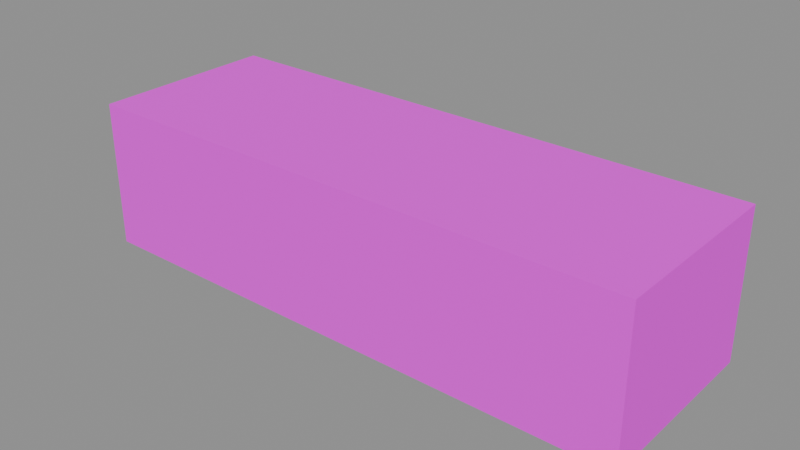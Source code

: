 # Source: PRP_Water_Trough_A.blend  (saved by Blender 5.2.45; exported with 4.5.12 LTS)
import bpy
from mathutils import Matrix  # noqa: F401  (used for matrix-valued properties, if any)

bpy.ops.wm.read_factory_settings(use_empty=True)
scene = bpy.context.scene
scene.name = 'Scene'

# ---- collections
col_geometry = bpy.data.collections.new('Geometry'); scene.collection.children.link(col_geometry)
col_collision = bpy.data.collections.new('Collision'); scene.collection.children.link(col_collision)
col_rig = bpy.data.collections.new('Rig'); scene.collection.children.link(col_rig)
col_reference = bpy.data.collections.new('Reference'); scene.collection.children.link(col_reference)
col_export = bpy.data.collections.new('Export'); scene.collection.children.link(col_export)

# ---- materials (node trees are filled in below, after node groups)
mat_mat_stone_granite_a = bpy.data.materials.new('MAT_Stone_Granite_A')
mat_mat_foliage_a = bpy.data.materials.new('MAT_Foliage_A')
mat_mat_water_a = bpy.data.materials.new('MAT_Water_A')

# ---- material node trees
mat_mat_stone_granite_a.use_nodes = True; mat_mat_stone_granite_a.node_tree.nodes.clear()
_N = mat_mat_stone_granite_a.node_tree.nodes; _L = mat_mat_stone_granite_a.node_tree.links
n0 = _N.new('ShaderNodeBsdfPrincipled'); n0.name = 'Principled BSDF'; n0.location = (-200, 100)
n0.inputs[2].default_value = 0.88
n0.inputs[10].default_value = 0.005
n1 = _N.new('ShaderNodeOutputMaterial'); n1.name = 'Material Output'; n1.location = (200, 100)
n2 = _N.new('ShaderNodeVertexColor'); n2.name = 'Color Attribute'; n2.location = (0, 0)
n2.layer_name = 'Col'
_L.new(n0.outputs[0], n1.inputs[0])
_L.new(n2.outputs[0], n0.inputs[0])
n1.is_active_output = True
mat_mat_foliage_a.use_nodes = True; mat_mat_foliage_a.node_tree.nodes.clear()
_N = mat_mat_foliage_a.node_tree.nodes; _L = mat_mat_foliage_a.node_tree.links
n0 = _N.new('ShaderNodeBsdfPrincipled'); n0.name = 'Principled BSDF'; n0.location = (-200, 100)
n0.inputs[2].default_value = 0.78
n0.inputs[10].default_value = 0.005
n1 = _N.new('ShaderNodeOutputMaterial'); n1.name = 'Material Output'; n1.location = (200, 100)
n2 = _N.new('ShaderNodeVertexColor'); n2.name = 'Color Attribute'; n2.location = (0, 0)
n2.layer_name = 'Col'
_L.new(n0.outputs[0], n1.inputs[0])
_L.new(n2.outputs[0], n0.inputs[0])
n1.is_active_output = True
mat_mat_water_a.use_nodes = True; mat_mat_water_a.node_tree.nodes.clear()
_N = mat_mat_water_a.node_tree.nodes; _L = mat_mat_water_a.node_tree.links
n0 = _N.new('ShaderNodeBsdfPrincipled'); n0.name = 'Principled BSDF'; n0.location = (-200, 100)
n0.inputs[2].default_value = 0.05
n0.inputs[10].default_value = 0.005
n1 = _N.new('ShaderNodeOutputMaterial'); n1.name = 'Material Output'; n1.location = (200, 100)
n2 = _N.new('ShaderNodeVertexColor'); n2.name = 'Color Attribute'; n2.location = (0, 0)
n2.layer_name = 'Col'
_L.new(n0.outputs[0], n1.inputs[0])
_L.new(n2.outputs[0], n0.inputs[0])
n1.is_active_output = True

# ---- meshes
me_prp_water_trough_a_mesh_001 = bpy.data.meshes.new('PRP_Water_Trough_A_Mesh.001')
me_prp_water_trough_a_mesh_001.from_pydata([(-1.004, -0.3129, 0.009285), (-0.99, -0.31, 0.0), (-0.9929, -0.3237, 0.009285), (0.99, -0.31, 0.0), (1.004, -0.3129, 0.009285), (0.9929, -0.3237, 0.009285), (0.99, 0.31, 0.0), (0.9929, 0.3237, 0.009285), (1.004, 0.3129, 0.009285), (-0.99, 0.31, 0.0), (-1.004, 0.3129, 0.009285), (-0.9929, 0.3237, 0.009285), (-1.009, -0.34, 0.05), (-1.02, -0.3292, 0.05), (1.02, -0.3292, 0.05), (1.009, -0.34, 0.05), (1.009, 0.34, 0.05), (1.02, 0.3292, 0.05), (-1.02, 0.3292, 0.05), (-1.009, 0.34, 0.05), (-1.009, -0.34, 0.5), (-1.02, -0.3292, 0.5), (1.02, -0.3292, 0.5), (1.009, -0.34, 0.5), (1.009, 0.34, 0.5), (1.02, 0.3292, 0.5), (-1.02, 0.3292, 0.5), (-1.009, 0.34, 0.5), (-1.0, -0.3091, 0.52), (-0.9891, -0.32, 0.52), (0.9891, -0.32, 0.52), (1.0, -0.3091, 0.52), (1.0, 0.3091, 0.52), (0.9891, 0.32, 0.52), (-0.9891, 0.32, 0.52), (-1.0, 0.3091, 0.52), (-0.94, -0.24, 0.48), (-0.94, -0.25, 0.49), (-0.95, -0.24, 0.49), (-0.94, -0.25, 0.51), (-0.94, -0.24, 0.52), (-0.95, -0.24, 0.51), (-0.94, 0.24, 0.48), (-0.95, 0.24, 0.49), (-0.94, 0.25, 0.49), (-0.94, 0.24, 0.52), (-0.94, 0.25, 0.51), (-0.95, 0.24, 0.51), (0.94, -0.24, 0.48), (0.95, -0.24, 0.49), (0.94, -0.25, 0.49), (0.94, -0.24, 0.52), (0.94, -0.25, 0.51), (0.95, -0.24, 0.51), (0.94, 0.24, 0.48), (0.94, 0.25, 0.49), (0.95, 0.24, 0.49), (0.94, 0.24, 0.52), (0.95, 0.24, 0.51), (0.94, 0.25, 0.51), (-1.03, -0.32, 0.15), (-1.03, -0.33, 0.16), (-1.04, -0.32, 0.16), (-1.03, -0.33, 0.18), (-1.03, -0.32, 0.19), (-1.04, -0.32, 0.18), (-1.03, 0.32, 0.15), (-1.04, 0.32, 0.16), (-1.03, 0.33, 0.16), (-1.03, 0.32, 0.19), (-1.03, 0.33, 0.18), (-1.04, 0.32, 0.18), (1.03, -0.32, 0.15), (1.04, -0.32, 0.16), (1.03, -0.33, 0.16), (1.03, -0.32, 0.19), (1.03, -0.33, 0.18), (1.04, -0.32, 0.18), (1.03, 0.32, 0.15), (1.03, 0.33, 0.16), (1.04, 0.32, 0.16), (1.03, 0.32, 0.19), (1.04, 0.32, 0.18), (1.03, 0.33, 0.18)], [], [(0, 1, 2), (3, 4, 5), (6, 7, 8), (9, 10, 11), (36, 37, 38), (39, 40, 41), (42, 43, 44), (45, 46, 47), (48, 49, 50), (51, 52, 53), (54, 55, 56), (57, 58, 59), (60, 61, 62), (63, 64, 65), (66, 67, 68), (69, 70, 71), (72, 73, 74), (75, 76, 77), (78, 79, 80), (81, 82, 83), (13, 0, 2, 12), (1, 3, 5, 2), (4, 14, 15, 5), (3, 6, 8, 4), (7, 16, 17, 8), (6, 9, 11, 7), (10, 18, 19, 11), (9, 1, 0, 10), (21, 13, 12, 20), (14, 22, 23, 15), (16, 24, 25, 17), (18, 26, 27, 19), (28, 21, 20, 29), (22, 31, 30, 23), (24, 33, 32, 25), (26, 35, 34, 27), (42, 36, 38, 43), (37, 39, 41, 38), (40, 45, 47, 41), (46, 44, 43, 47), (54, 42, 44, 55), (45, 57, 59, 46), (58, 56, 55, 59), (48, 54, 56, 49), (57, 51, 53, 58), (52, 50, 49, 53), (36, 48, 50, 37), (51, 40, 39, 52), (66, 60, 62, 67), (61, 63, 65, 62), (64, 69, 71, 65), (70, 68, 67, 71), (78, 66, 68, 79), (69, 81, 83, 70), (82, 80, 79, 83), (72, 78, 80, 73), (81, 75, 77, 82), (76, 74, 73, 77), (60, 72, 74, 61), (75, 64, 63, 76), (10, 0, 13, 18), (2, 5, 15, 12), (9, 6, 3, 1), (4, 8, 17, 14), (7, 11, 19, 16), (18, 13, 21, 26), (12, 15, 23, 20), (14, 17, 25, 22), (16, 19, 27, 24), (26, 21, 28, 35), (20, 23, 30, 29), (22, 25, 32, 31), (24, 27, 34, 33), (28, 29, 30, 31, 32, 33, 34, 35), (42, 54, 48, 36), (38, 41, 47, 43), (50, 52, 39, 37), (57, 45, 40, 51), (44, 46, 59, 55), (56, 58, 53, 49), (66, 78, 72, 60), (62, 65, 71, 67), (74, 76, 63, 61), (81, 69, 64, 75), (68, 70, 83, 79), (80, 82, 77, 73)])
me_prp_water_trough_a_mesh_001.polygons.foreach_set('material_index', [0, 0, 0, 0, 0, 0, 0, 0, 0, 0, 0, 0, 1, 1, 1, 1, 1, 1, 1, 1, 0, 0, 0, 0, 0, 0, 0, 0, 0, 0, 0, 0, 0, 0, 0, 0, 0, 0, 0, 0, 0, 0, 0, 0, 0, 0, 0, 0, 1, 1, 1, 1, 1, 1, 1, 1, 1, 1, 1, 1, 0, 0, 0, 0, 0, 0, 0, 0, 0, 0, 0, 0, 0, 0, 0, 0, 0, 0, 0, 0, 1, 1, 1, 1, 1, 1])
_ca = me_prp_water_trough_a_mesh_001.color_attributes.new('Col', 'BYTE_COLOR', 'CORNER')
_ca.data.foreach_set('color', [0.3005, 0.2346, 0.1779, 1.0, 0.3005, 0.2346, 0.1779, 1.0, 0.3005, 0.2346, 0.1779, 1.0, 0.3005, 0.2346, 0.1779, 1.0, 0.3005, 0.2346, 0.1779, 1.0, 0.3005, 0.2346, 0.1779, 1.0, 0.3005, 0.2346, 0.1779, 1.0, 0.3005, 0.2346, 0.1779, 1.0, 0.3005, 0.2346, 0.1779, 1.0, 0.3005, 0.2346, 0.1779, 1.0, 0.3005, 0.2346, 0.1779, 1.0, 0.3005, 0.2346, 0.1779, 1.0, 0.1329, 0.1144, 0.0999, 1.0, 0.1329, 0.1144, 0.0999, 1.0, 0.1329, 0.1144, 0.0999, 1.0, 0.1329, 0.1144, 0.0999, 1.0, 0.1329, 0.1144, 0.0999, 1.0, 0.1329, 0.1144, 0.0999, 1.0, 0.1329, 0.1144, 0.0999, 1.0, 0.1329, 0.1144, 0.0999, 1.0, 0.1329, 0.1144, 0.0999, 1.0, 0.1329, 0.1144, 0.0999, 1.0, 0.1329, 0.1144, 0.0999, 1.0, 0.1329, 0.1144, 0.0999, 1.0, 0.1329, 0.1144, 0.0999, 1.0, 0.1329, 0.1144, 0.0999, 1.0, 0.1329, 0.1144, 0.0999, 1.0, 0.1329, 0.1144, 0.0999, 1.0, 0.1329, 0.1144, 0.0999, 1.0, 0.1329, 0.1144, 0.0999, 1.0, 0.1329, 0.1144, 0.0999, 1.0, 0.1329, 0.1144, 0.0999, 1.0, 0.1329, 0.1144, 0.0999, 1.0, 0.1329, 0.1144, 0.0999, 1.0, 0.1329, 0.1144, 0.0999, 1.0, 0.1329, 0.1144, 0.0999, 1.0, 0.07421, 0.1329, 0.0356, 1.0, 0.07421, 0.1329, 0.0356, 1.0, 0.07421, 0.1329, 0.0356, 1.0, 0.07421, 0.1329, 0.0356, 1.0, 0.07421, 0.1329, 0.0356, 1.0, 0.07421, 0.1329, 0.0356, 1.0, 0.07421, 0.1329, 0.0356, 1.0, 0.07421, 0.1329, 0.0356, 1.0, 0.07421, 0.1329, 0.0356, 1.0, 0.07421, 0.1329, 0.0356, 1.0, 0.07421, 0.1329, 0.0356, 1.0, 0.07421, 0.1329, 0.0356, 1.0, 0.07421, 0.1329, 0.0356, 1.0, 0.07421, 0.1329, 0.0356, 1.0, 0.07421, 0.1329, 0.0356, 1.0, 0.07421, 0.1329, 0.0356, 1.0, 0.07421, 0.1329, 0.0356, 1.0, 0.07421, 0.1329, 0.0356, 1.0, 0.07421, 0.1329, 0.0356, 1.0, 0.07421, 0.1329, 0.0356, 1.0, 0.07421, 0.1329, 0.0356, 1.0, 0.07421, 0.1329, 0.0356, 1.0, 0.07421, 0.1329, 0.0356, 1.0, 0.07421, 0.1329, 0.0356, 1.0, 0.3005, 0.2346, 0.1779, 1.0, 0.3005, 0.2346, 0.1779, 1.0, 0.3005, 0.2346, 0.1779, 1.0, 0.3005, 0.2346, 0.1779, 1.0, 0.3005, 0.2346, 0.1779, 1.0, 0.3005, 0.2346, 0.1779, 1.0, 0.3005, 0.2346, 0.1779, 1.0, 0.3005, 0.2346, 0.1779, 1.0, 0.3005, 0.2346, 0.1779, 1.0, 0.3005, 0.2346, 0.1779, 1.0, 0.3005, 0.2346, 0.1779, 1.0, 0.3005, 0.2346, 0.1779, 1.0, 0.3005, 0.2346, 0.1779, 1.0, 0.3005, 0.2346, 0.1779, 1.0, 0.3005, 0.2346, 0.1779, 1.0, 0.3005, 0.2346, 0.1779, 1.0, 0.3005, 0.2346, 0.1779, 1.0, 0.3005, 0.2346, 0.1779, 1.0, 0.3005, 0.2346, 0.1779, 1.0, 0.3005, 0.2346, 0.1779, 1.0, 0.3005, 0.2346, 0.1779, 1.0, 0.3005, 0.2346, 0.1779, 1.0, 0.3005, 0.2346, 0.1779, 1.0, 0.3005, 0.2346, 0.1779, 1.0, 0.3005, 0.2346, 0.1779, 1.0, 0.3005, 0.2346, 0.1779, 1.0, 0.3005, 0.2346, 0.1779, 1.0, 0.3005, 0.2346, 0.1779, 1.0, 0.3005, 0.2346, 0.1779, 1.0, 0.3005, 0.2346, 0.1779, 1.0, 0.3005, 0.2346, 0.1779, 1.0, 0.3005, 0.2346, 0.1779, 1.0, 0.3005, 0.2346, 0.1779, 1.0, 0.3005, 0.2346, 0.1779, 1.0, 0.3005, 0.2346, 0.1779, 1.0, 0.3005, 0.2346, 0.1779, 1.0, 0.3005, 0.2346, 0.1779, 1.0, 0.3005, 0.2346, 0.1779, 1.0, 0.3005, 0.2346, 0.1779, 1.0, 0.3005, 0.2346, 0.1779, 1.0, 0.3005, 0.2346, 0.1779, 1.0, 0.3005, 0.2346, 0.1779, 1.0, 0.3005, 0.2346, 0.1779, 1.0, 0.3005, 0.2346, 0.1779, 1.0, 0.3005, 0.2346, 0.1779, 1.0, 0.3005, 0.2346, 0.1779, 1.0, 0.3005, 0.2346, 0.1779, 1.0, 0.3005, 0.2346, 0.1779, 1.0, 0.3005, 0.2346, 0.1779, 1.0, 0.3005, 0.2346, 0.1779, 1.0, 0.3005, 0.2346, 0.1779, 1.0, 0.3005, 0.2346, 0.1779, 1.0, 0.3005, 0.2346, 0.1779, 1.0, 0.3005, 0.2346, 0.1779, 1.0, 0.3005, 0.2346, 0.1779, 1.0, 0.3005, 0.2346, 0.1779, 1.0, 0.3005, 0.2346, 0.1779, 1.0, 0.3005, 0.2346, 0.1779, 1.0, 0.3005, 0.2346, 0.1779, 1.0, 0.3005, 0.2346, 0.1779, 1.0, 0.3005, 0.2346, 0.1779, 1.0, 0.3005, 0.2346, 0.1779, 1.0, 0.3005, 0.2346, 0.1779, 1.0, 0.3005, 0.2346, 0.1779, 1.0, 0.1329, 0.1144, 0.0999, 1.0, 0.1329, 0.1144, 0.0999, 1.0, 0.1329, 0.1144, 0.0999, 1.0, 0.1329, 0.1144, 0.0999, 1.0, 0.1329, 0.1144, 0.0999, 1.0, 0.1329, 0.1144, 0.0999, 1.0, 0.1329, 0.1144, 0.0999, 1.0, 0.1329, 0.1144, 0.0999, 1.0, 0.1329, 0.1144, 0.0999, 1.0, 0.1329, 0.1144, 0.0999, 1.0, 0.1329, 0.1144, 0.0999, 1.0, 0.1329, 0.1144, 0.0999, 1.0, 0.1329, 0.1144, 0.0999, 1.0, 0.1329, 0.1144, 0.0999, 1.0, 0.1329, 0.1144, 0.0999, 1.0, 0.1329, 0.1144, 0.0999, 1.0, 0.1329, 0.1144, 0.0999, 1.0, 0.1329, 0.1144, 0.0999, 1.0, 0.1329, 0.1144, 0.0999, 1.0, 0.1329, 0.1144, 0.0999, 1.0, 0.1329, 0.1144, 0.0999, 1.0, 0.1329, 0.1144, 0.0999, 1.0, 0.1329, 0.1144, 0.0999, 1.0, 0.1329, 0.1144, 0.0999, 1.0, 0.1329, 0.1144, 0.0999, 1.0, 0.1329, 0.1144, 0.0999, 1.0, 0.1329, 0.1144, 0.0999, 1.0, 0.1329, 0.1144, 0.0999, 1.0, 0.1329, 0.1144, 0.0999, 1.0, 0.1329, 0.1144, 0.0999, 1.0, 0.1329, 0.1144, 0.0999, 1.0, 0.1329, 0.1144, 0.0999, 1.0, 0.1329, 0.1144, 0.0999, 1.0, 0.1329, 0.1144, 0.0999, 1.0, 0.1329, 0.1144, 0.0999, 1.0, 0.1329, 0.1144, 0.0999, 1.0, 0.1329, 0.1144, 0.0999, 1.0, 0.1329, 0.1144, 0.0999, 1.0, 0.1329, 0.1144, 0.0999, 1.0, 0.1329, 0.1144, 0.0999, 1.0, 0.1329, 0.1144, 0.0999, 1.0, 0.1329, 0.1144, 0.0999, 1.0, 0.1329, 0.1144, 0.0999, 1.0, 0.1329, 0.1144, 0.0999, 1.0, 0.1329, 0.1144, 0.0999, 1.0, 0.1329, 0.1144, 0.0999, 1.0, 0.1329, 0.1144, 0.0999, 1.0, 0.1329, 0.1144, 0.0999, 1.0, 0.07421, 0.1329, 0.0356, 1.0, 0.07421, 0.1329, 0.0356, 1.0, 0.07421, 0.1329, 0.0356, 1.0, 0.07421, 0.1329, 0.0356, 1.0, 0.07421, 0.1329, 0.0356, 1.0, 0.07421, 0.1329, 0.0356, 1.0, 0.07421, 0.1329, 0.0356, 1.0, 0.07421, 0.1329, 0.0356, 1.0, 0.07421, 0.1329, 0.0356, 1.0, 0.07421, 0.1329, 0.0356, 1.0, 0.07421, 0.1329, 0.0356, 1.0, 0.07421, 0.1329, 0.0356, 1.0, 0.07421, 0.1329, 0.0356, 1.0, 0.07421, 0.1329, 0.0356, 1.0, 0.07421, 0.1329, 0.0356, 1.0, 0.07421, 0.1329, 0.0356, 1.0, 0.07421, 0.1329, 0.0356, 1.0, 0.07421, 0.1329, 0.0356, 1.0, 0.07421, 0.1329, 0.0356, 1.0, 0.07421, 0.1329, 0.0356, 1.0, 0.07421, 0.1329, 0.0356, 1.0, 0.07421, 0.1329, 0.0356, 1.0, 0.07421, 0.1329, 0.0356, 1.0, 0.07421, 0.1329, 0.0356, 1.0, 0.07421, 0.1329, 0.0356, 1.0, 0.07421, 0.1329, 0.0356, 1.0, 0.07421, 0.1329, 0.0356, 1.0, 0.07421, 0.1329, 0.0356, 1.0, 0.07421, 0.1329, 0.0356, 1.0, 0.07421, 0.1329, 0.0356, 1.0, 0.07421, 0.1329, 0.0356, 1.0, 0.07421, 0.1329, 0.0356, 1.0, 0.07421, 0.1329, 0.0356, 1.0, 0.07421, 0.1329, 0.0356, 1.0, 0.07421, 0.1329, 0.0356, 1.0, 0.07421, 0.1329, 0.0356, 1.0, 0.07421, 0.1329, 0.0356, 1.0, 0.07421, 0.1329, 0.0356, 1.0, 0.07421, 0.1329, 0.0356, 1.0, 0.07421, 0.1329, 0.0356, 1.0, 0.07421, 0.1329, 0.0356, 1.0, 0.07421, 0.1329, 0.0356, 1.0, 0.07421, 0.1329, 0.0356, 1.0, 0.07421, 0.1329, 0.0356, 1.0, 0.07421, 0.1329, 0.0356, 1.0, 0.07421, 0.1329, 0.0356, 1.0, 0.07421, 0.1329, 0.0356, 1.0, 0.07421, 0.1329, 0.0356, 1.0, 0.3005, 0.2346, 0.1779, 1.0, 0.3005, 0.2346, 0.1779, 1.0, 0.3005, 0.2346, 0.1779, 1.0, 0.3005, 0.2346, 0.1779, 1.0, 0.3005, 0.2346, 0.1779, 1.0, 0.3005, 0.2346, 0.1779, 1.0, 0.3005, 0.2346, 0.1779, 1.0, 0.3005, 0.2346, 0.1779, 1.0, 0.3005, 0.2346, 0.1779, 1.0, 0.3005, 0.2346, 0.1779, 1.0, 0.3005, 0.2346, 0.1779, 1.0, 0.3005, 0.2346, 0.1779, 1.0, 0.3005, 0.2346, 0.1779, 1.0, 0.3005, 0.2346, 0.1779, 1.0, 0.3005, 0.2346, 0.1779, 1.0, 0.3005, 0.2346, 0.1779, 1.0, 0.3005, 0.2346, 0.1779, 1.0, 0.3005, 0.2346, 0.1779, 1.0, 0.3005, 0.2346, 0.1779, 1.0, 0.3005, 0.2346, 0.1779, 1.0, 0.3005, 0.2346, 0.1779, 1.0, 0.3005, 0.2346, 0.1779, 1.0, 0.3005, 0.2346, 0.1779, 1.0, 0.3005, 0.2346, 0.1779, 1.0, 0.3005, 0.2346, 0.1779, 1.0, 0.3005, 0.2346, 0.1779, 1.0, 0.3005, 0.2346, 0.1779, 1.0, 0.3005, 0.2346, 0.1779, 1.0, 0.3005, 0.2346, 0.1779, 1.0, 0.3005, 0.2346, 0.1779, 1.0, 0.3005, 0.2346, 0.1779, 1.0, 0.3005, 0.2346, 0.1779, 1.0, 0.3005, 0.2346, 0.1779, 1.0, 0.3005, 0.2346, 0.1779, 1.0, 0.3005, 0.2346, 0.1779, 1.0, 0.3005, 0.2346, 0.1779, 1.0, 0.3005, 0.2346, 0.1779, 1.0, 0.3005, 0.2346, 0.1779, 1.0, 0.3005, 0.2346, 0.1779, 1.0, 0.3005, 0.2346, 0.1779, 1.0, 0.3005, 0.2346, 0.1779, 1.0, 0.3005, 0.2346, 0.1779, 1.0, 0.3005, 0.2346, 0.1779, 1.0, 0.3005, 0.2346, 0.1779, 1.0, 0.3005, 0.2346, 0.1779, 1.0, 0.3005, 0.2346, 0.1779, 1.0, 0.3005, 0.2346, 0.1779, 1.0, 0.3005, 0.2346, 0.1779, 1.0, 0.3005, 0.2346, 0.1779, 1.0, 0.3005, 0.2346, 0.1779, 1.0, 0.3005, 0.2346, 0.1779, 1.0, 0.3005, 0.2346, 0.1779, 1.0, 0.3005, 0.2346, 0.1779, 1.0, 0.3005, 0.2346, 0.1779, 1.0, 0.3005, 0.2346, 0.1779, 1.0, 0.3005, 0.2346, 0.1779, 1.0, 0.3005, 0.2346, 0.1779, 1.0, 0.3005, 0.2346, 0.1779, 1.0, 0.3005, 0.2346, 0.1779, 1.0, 0.3005, 0.2346, 0.1779, 1.0, 0.1329, 0.1144, 0.0999, 1.0, 0.1329, 0.1144, 0.0999, 1.0, 0.1329, 0.1144, 0.0999, 1.0, 0.1329, 0.1144, 0.0999, 1.0, 0.1329, 0.1144, 0.0999, 1.0, 0.1329, 0.1144, 0.0999, 1.0, 0.1329, 0.1144, 0.0999, 1.0, 0.1329, 0.1144, 0.0999, 1.0, 0.1329, 0.1144, 0.0999, 1.0, 0.1329, 0.1144, 0.0999, 1.0, 0.1329, 0.1144, 0.0999, 1.0, 0.1329, 0.1144, 0.0999, 1.0, 0.1329, 0.1144, 0.0999, 1.0, 0.1329, 0.1144, 0.0999, 1.0, 0.1329, 0.1144, 0.0999, 1.0, 0.1329, 0.1144, 0.0999, 1.0, 0.1329, 0.1144, 0.0999, 1.0, 0.1329, 0.1144, 0.0999, 1.0, 0.1329, 0.1144, 0.0999, 1.0, 0.1329, 0.1144, 0.0999, 1.0, 0.1329, 0.1144, 0.0999, 1.0, 0.1329, 0.1144, 0.0999, 1.0, 0.1329, 0.1144, 0.0999, 1.0, 0.1329, 0.1144, 0.0999, 1.0, 0.07421, 0.1329, 0.0356, 1.0, 0.07421, 0.1329, 0.0356, 1.0, 0.07421, 0.1329, 0.0356, 1.0, 0.07421, 0.1329, 0.0356, 1.0, 0.07421, 0.1329, 0.0356, 1.0, 0.07421, 0.1329, 0.0356, 1.0, 0.07421, 0.1329, 0.0356, 1.0, 0.07421, 0.1329, 0.0356, 1.0, 0.07421, 0.1329, 0.0356, 1.0, 0.07421, 0.1329, 0.0356, 1.0, 0.07421, 0.1329, 0.0356, 1.0, 0.07421, 0.1329, 0.0356, 1.0, 0.07421, 0.1329, 0.0356, 1.0, 0.07421, 0.1329, 0.0356, 1.0, 0.07421, 0.1329, 0.0356, 1.0, 0.07421, 0.1329, 0.0356, 1.0, 0.07421, 0.1329, 0.0356, 1.0, 0.07421, 0.1329, 0.0356, 1.0, 0.07421, 0.1329, 0.0356, 1.0, 0.07421, 0.1329, 0.0356, 1.0, 0.07421, 0.1329, 0.0356, 1.0, 0.07421, 0.1329, 0.0356, 1.0, 0.07421, 0.1329, 0.0356, 1.0, 0.07421, 0.1329, 0.0356, 1.0])
me_prp_water_trough_a_mesh_001.materials.append(mat_mat_stone_granite_a)
me_prp_water_trough_a_mesh_001.materials.append(mat_mat_foliage_a)
me_prp_water_trough_a_mesh_001.update()
me_water_trough = bpy.data.meshes.new('WATER_Trough')
me_water_trough.from_pydata([(-0.92, -0.23, 0.46), (-0.92, -0.23, 0.48), (-0.92, 0.23, 0.46), (-0.92, 0.23, 0.48), (0.92, -0.23, 0.46), (0.92, -0.23, 0.48), (0.92, 0.23, 0.46), (0.92, 0.23, 0.48)], [], [(0, 1, 3, 2), (2, 3, 7, 6), (6, 7, 5, 4), (4, 5, 1, 0), (2, 6, 4, 0), (7, 3, 1, 5)])
_ca = me_water_trough.color_attributes.new('Col', 'BYTE_COLOR', 'CORNER')
_ca.data.foreach_set('color', [0.02732, 0.04667, 0.147, 1.0, 0.02732, 0.04667, 0.147, 1.0, 0.02732, 0.04667, 0.147, 1.0, 0.02732, 0.04667, 0.147, 1.0, 0.02732, 0.04667, 0.147, 1.0, 0.02732, 0.04667, 0.147, 1.0, 0.02732, 0.04667, 0.147, 1.0, 0.02732, 0.04667, 0.147, 1.0, 0.02732, 0.04667, 0.147, 1.0, 0.02732, 0.04667, 0.147, 1.0, 0.02732, 0.04667, 0.147, 1.0, 0.02732, 0.04667, 0.147, 1.0, 0.02732, 0.04667, 0.147, 1.0, 0.02732, 0.04667, 0.147, 1.0, 0.02732, 0.04667, 0.147, 1.0, 0.02732, 0.04667, 0.147, 1.0, 0.02732, 0.04667, 0.147, 1.0, 0.02732, 0.04667, 0.147, 1.0, 0.02732, 0.04667, 0.147, 1.0, 0.02732, 0.04667, 0.147, 1.0, 0.02732, 0.04667, 0.147, 1.0, 0.02732, 0.04667, 0.147, 1.0, 0.02732, 0.04667, 0.147, 1.0, 0.02732, 0.04667, 0.147, 1.0])
me_water_trough.materials.append(mat_mat_water_a)
me_water_trough.update()
me_col_trough = bpy.data.meshes.new('COL_Trough')
me_col_trough.from_pydata([(-1.05, -0.35, -0.005), (-1.05, -0.35, 0.545), (-1.05, 0.35, -0.005), (-1.05, 0.35, 0.545), (1.05, -0.35, -0.005), (1.05, -0.35, 0.545), (1.05, 0.35, -0.005), (1.05, 0.35, 0.545)], [], [(0, 1, 3, 2), (2, 3, 7, 6), (6, 7, 5, 4), (4, 5, 1, 0), (2, 6, 4, 0), (7, 3, 1, 5)])
_ca = me_col_trough.color_attributes.new('Col', 'BYTE_COLOR', 'CORNER')
_ca.data.foreach_set('color', [1.0, 0.0, 1.0, 1.0, 1.0, 0.0, 1.0, 1.0, 1.0, 0.0, 1.0, 1.0, 1.0, 0.0, 1.0, 1.0, 1.0, 0.0, 1.0, 1.0, 1.0, 0.0, 1.0, 1.0, 1.0, 0.0, 1.0, 1.0, 1.0, 0.0, 1.0, 1.0, 1.0, 0.0, 1.0, 1.0, 1.0, 0.0, 1.0, 1.0, 1.0, 0.0, 1.0, 1.0, 1.0, 0.0, 1.0, 1.0, 1.0, 0.0, 1.0, 1.0, 1.0, 0.0, 1.0, 1.0, 1.0, 0.0, 1.0, 1.0, 1.0, 0.0, 1.0, 1.0, 1.0, 0.0, 1.0, 1.0, 1.0, 0.0, 1.0, 1.0, 1.0, 0.0, 1.0, 1.0, 1.0, 0.0, 1.0, 1.0, 1.0, 0.0, 1.0, 1.0, 1.0, 0.0, 1.0, 1.0, 1.0, 0.0, 1.0, 1.0, 1.0, 0.0, 1.0, 1.0])
me_col_trough.materials.append(mat_mat_stone_granite_a)
me_col_trough.update()

# ---- objects
ob_prp_water_trough_a_mesh = bpy.data.objects.new('PRP_Water_Trough_A_Mesh', me_prp_water_trough_a_mesh_001)
ob_water_trough = bpy.data.objects.new('WATER_Trough', me_water_trough)
ob_col_trough = bpy.data.objects.new('COL_Trough', me_col_trough)
ob_prp_water_trough_a = bpy.data.objects.new('PRP_Water_Trough_A', None)

# ---- transforms, parenting, visibility, modifiers, constraints
ob_prp_water_trough_a_mesh.parent = ob_prp_water_trough_a
ob_prp_water_trough_a_mesh.location = (0.0, 0.0, 0.0)
ob_water_trough.parent = ob_prp_water_trough_a
ob_water_trough.location = (0.0, 0.0, 0.0)
ob_col_trough.parent = ob_prp_water_trough_a
ob_col_trough.location = (0.0, 0.0, 0.0)
ob_col_trough.display_type = 'WIRE'
ob_prp_water_trough_a.location = (0.0, 0.0, 0.0)
ob_prp_water_trough_a.empty_display_type = 'ARROWS'

# ---- collection membership
col_geometry.objects.link(ob_prp_water_trough_a_mesh)
col_geometry.objects.link(ob_water_trough)
col_collision.objects.link(ob_col_trough)
col_export.objects.link(ob_prp_water_trough_a)

# ---- scene / render settings (as saved in the file)
scene.frame_start = 1; scene.frame_end = 250; scene.frame_set(1)
scene.render.engine = 'BLENDER_EEVEE_NEXT'
scene.render.bake_bias = 0.0
scene.render.bake_samples = 0
scene.render.compositor_device = 'GPU'
scene.eevee.use_volume_custom_range = False
scene.eevee.fast_gi_thickness_near = 0.1
scene.eevee.fast_gi_thickness_far = 0.0
scene.eevee.ray_tracing_options.screen_trace_thickness = 0.1
bpy.context.view_layer.update()

# ---- added for rendering (the .blend has no active camera and no usable light): camera, sun + grey world if the file has none
cam_auto = bpy.data.cameras.new('AutoCamera')
cam_auto.lens = 50.0
cam_auto.sensor_width = 36.0
cam_auto.clip_end = 1000.0
ob_auto_camera = bpy.data.objects.new('AutoCamera', cam_auto)
scene.collection.objects.link(ob_auto_camera)
ob_auto_camera.location = (2.11034, -2.53241, 1.95827)
ob_auto_camera.rotation_euler = (1.09748, -7.21219e-08, 0.694738)
scene.camera = ob_auto_camera
light_auto_sun = bpy.data.lights.new('AutoSun', 'SUN')
light_auto_sun.energy = 3.0
light_auto_sun.angle = 0.0523599
ob_auto_sun = bpy.data.objects.new('AutoSun', light_auto_sun)
scene.collection.objects.link(ob_auto_sun)
ob_auto_sun.rotation_euler = (0.872665, 0.174533, 0.523599)
if scene.world is None:
    world_auto = bpy.data.worlds.new('AutoWorld')
    world_auto.color = (0.3, 0.3, 0.3)
    scene.world = world_auto
bpy.context.view_layer.update()
